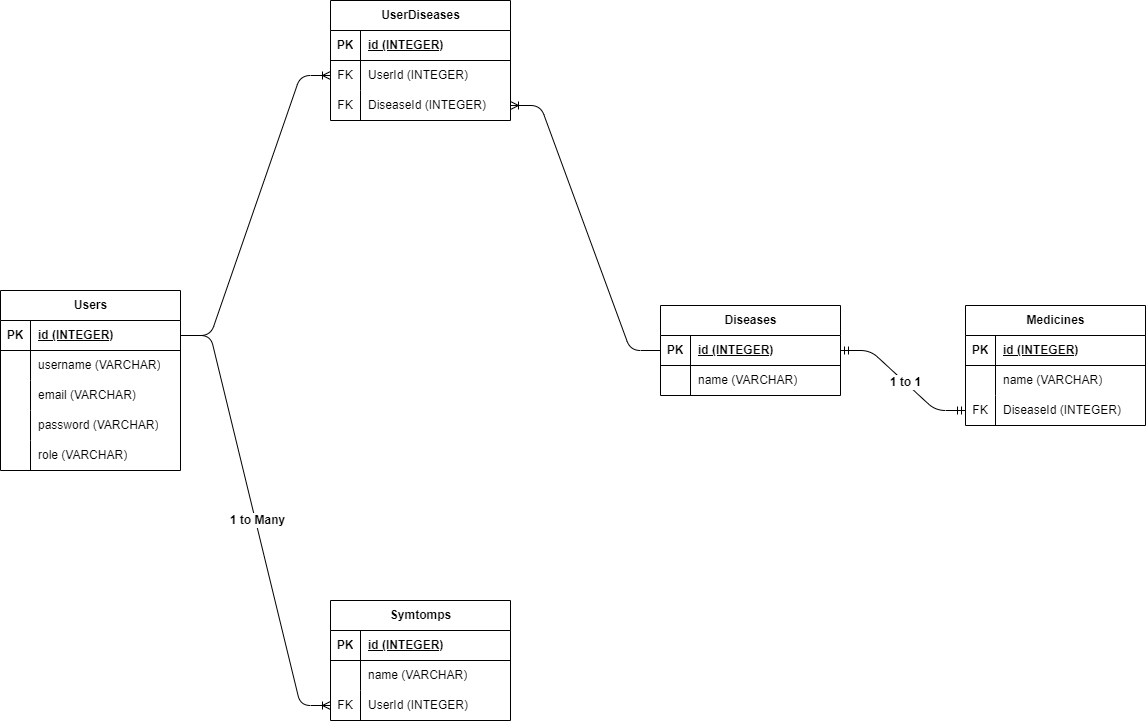

The diagram above was exported from draw.io. Its source (the exported page's mxGraphModel, read from the mxfile embedded in the PNG):
<mxGraphModel dx="1694" dy="1124" grid="1" gridSize="10" guides="1" tooltips="1" connect="1" arrows="1" fold="1" page="1" pageScale="1" pageWidth="1500" pageHeight="1000" math="0" shadow="0">
  <root>
    <mxCell id="0" />
    <mxCell id="1" parent="0" />
    <mxCell id="2" value="Users" style="shape=table;startSize=30;container=1;collapsible=1;childLayout=tableLayout;fixedRows=1;rowLines=0;fontStyle=1;align=center;resizeLast=1;html=1;" vertex="1" parent="1">
      <mxGeometry x="178" y="430" width="180" height="180" as="geometry" />
    </mxCell>
    <mxCell id="3" value="" style="shape=tableRow;horizontal=0;startSize=0;swimlaneHead=0;swimlaneBody=0;fillColor=none;collapsible=0;dropTarget=0;points=[[0,0.5],[1,0.5]];portConstraint=eastwest;top=0;left=0;right=0;bottom=1;" vertex="1" parent="2">
      <mxGeometry y="30" width="180" height="30" as="geometry" />
    </mxCell>
    <mxCell id="4" value="PK" style="shape=partialRectangle;connectable=0;fillColor=none;top=0;left=0;bottom=0;right=0;fontStyle=1;overflow=hidden;whiteSpace=wrap;html=1;" vertex="1" parent="3">
      <mxGeometry width="30" height="30" as="geometry">
        <mxRectangle width="30" height="30" as="alternateBounds" />
      </mxGeometry>
    </mxCell>
    <mxCell id="5" value="id (INTEGER)" style="shape=partialRectangle;connectable=0;fillColor=none;top=0;left=0;bottom=0;right=0;align=left;spacingLeft=6;fontStyle=5;overflow=hidden;whiteSpace=wrap;html=1;" vertex="1" parent="3">
      <mxGeometry x="30" width="150" height="30" as="geometry">
        <mxRectangle width="150" height="30" as="alternateBounds" />
      </mxGeometry>
    </mxCell>
    <mxCell id="6" value="" style="shape=tableRow;horizontal=0;startSize=0;swimlaneHead=0;swimlaneBody=0;fillColor=none;collapsible=0;dropTarget=0;points=[[0,0.5],[1,0.5]];portConstraint=eastwest;top=0;left=0;right=0;bottom=0;" vertex="1" parent="2">
      <mxGeometry y="60" width="180" height="30" as="geometry" />
    </mxCell>
    <mxCell id="7" value="" style="shape=partialRectangle;connectable=0;fillColor=none;top=0;left=0;bottom=0;right=0;editable=1;overflow=hidden;whiteSpace=wrap;html=1;" vertex="1" parent="6">
      <mxGeometry width="30" height="30" as="geometry">
        <mxRectangle width="30" height="30" as="alternateBounds" />
      </mxGeometry>
    </mxCell>
    <mxCell id="8" value="username (VARCHAR)" style="shape=partialRectangle;connectable=0;fillColor=none;top=0;left=0;bottom=0;right=0;align=left;spacingLeft=6;overflow=hidden;whiteSpace=wrap;html=1;" vertex="1" parent="6">
      <mxGeometry x="30" width="150" height="30" as="geometry">
        <mxRectangle width="150" height="30" as="alternateBounds" />
      </mxGeometry>
    </mxCell>
    <mxCell id="9" value="" style="shape=tableRow;horizontal=0;startSize=0;swimlaneHead=0;swimlaneBody=0;fillColor=none;collapsible=0;dropTarget=0;points=[[0,0.5],[1,0.5]];portConstraint=eastwest;top=0;left=0;right=0;bottom=0;" vertex="1" parent="2">
      <mxGeometry y="90" width="180" height="30" as="geometry" />
    </mxCell>
    <mxCell id="10" value="" style="shape=partialRectangle;connectable=0;fillColor=none;top=0;left=0;bottom=0;right=0;editable=1;overflow=hidden;whiteSpace=wrap;html=1;" vertex="1" parent="9">
      <mxGeometry width="30" height="30" as="geometry">
        <mxRectangle width="30" height="30" as="alternateBounds" />
      </mxGeometry>
    </mxCell>
    <mxCell id="11" value="email (VARCHAR)" style="shape=partialRectangle;connectable=0;fillColor=none;top=0;left=0;bottom=0;right=0;align=left;spacingLeft=6;overflow=hidden;whiteSpace=wrap;html=1;" vertex="1" parent="9">
      <mxGeometry x="30" width="150" height="30" as="geometry">
        <mxRectangle width="150" height="30" as="alternateBounds" />
      </mxGeometry>
    </mxCell>
    <mxCell id="12" value="" style="shape=tableRow;horizontal=0;startSize=0;swimlaneHead=0;swimlaneBody=0;fillColor=none;collapsible=0;dropTarget=0;points=[[0,0.5],[1,0.5]];portConstraint=eastwest;top=0;left=0;right=0;bottom=0;" vertex="1" parent="2">
      <mxGeometry y="120" width="180" height="30" as="geometry" />
    </mxCell>
    <mxCell id="13" value="" style="shape=partialRectangle;connectable=0;fillColor=none;top=0;left=0;bottom=0;right=0;editable=1;overflow=hidden;whiteSpace=wrap;html=1;" vertex="1" parent="12">
      <mxGeometry width="30" height="30" as="geometry">
        <mxRectangle width="30" height="30" as="alternateBounds" />
      </mxGeometry>
    </mxCell>
    <mxCell id="14" value="password (VARCHAR)" style="shape=partialRectangle;connectable=0;fillColor=none;top=0;left=0;bottom=0;right=0;align=left;spacingLeft=6;overflow=hidden;whiteSpace=wrap;html=1;" vertex="1" parent="12">
      <mxGeometry x="30" width="150" height="30" as="geometry">
        <mxRectangle width="150" height="30" as="alternateBounds" />
      </mxGeometry>
    </mxCell>
    <mxCell id="15" value="" style="shape=tableRow;horizontal=0;startSize=0;swimlaneHead=0;swimlaneBody=0;fillColor=none;collapsible=0;dropTarget=0;points=[[0,0.5],[1,0.5]];portConstraint=eastwest;top=0;left=0;right=0;bottom=0;" vertex="1" parent="2">
      <mxGeometry y="150" width="180" height="30" as="geometry" />
    </mxCell>
    <mxCell id="16" value="" style="shape=partialRectangle;connectable=0;fillColor=none;top=0;left=0;bottom=0;right=0;editable=1;overflow=hidden;whiteSpace=wrap;html=1;" vertex="1" parent="15">
      <mxGeometry width="30" height="30" as="geometry">
        <mxRectangle width="30" height="30" as="alternateBounds" />
      </mxGeometry>
    </mxCell>
    <mxCell id="17" value="role (VARCHAR)" style="shape=partialRectangle;connectable=0;fillColor=none;top=0;left=0;bottom=0;right=0;align=left;spacingLeft=6;overflow=hidden;whiteSpace=wrap;html=1;" vertex="1" parent="15">
      <mxGeometry x="30" width="150" height="30" as="geometry">
        <mxRectangle width="150" height="30" as="alternateBounds" />
      </mxGeometry>
    </mxCell>
    <mxCell id="21" value="UserDiseases" style="shape=table;startSize=30;container=1;collapsible=1;childLayout=tableLayout;fixedRows=1;rowLines=0;fontStyle=1;align=center;resizeLast=1;html=1;" vertex="1" parent="1">
      <mxGeometry x="508" y="140" width="180" height="120" as="geometry" />
    </mxCell>
    <mxCell id="22" value="" style="shape=tableRow;horizontal=0;startSize=0;swimlaneHead=0;swimlaneBody=0;fillColor=none;collapsible=0;dropTarget=0;points=[[0,0.5],[1,0.5]];portConstraint=eastwest;top=0;left=0;right=0;bottom=1;" vertex="1" parent="21">
      <mxGeometry y="30" width="180" height="30" as="geometry" />
    </mxCell>
    <mxCell id="23" value="PK" style="shape=partialRectangle;connectable=0;fillColor=none;top=0;left=0;bottom=0;right=0;fontStyle=1;overflow=hidden;whiteSpace=wrap;html=1;" vertex="1" parent="22">
      <mxGeometry width="30" height="30" as="geometry">
        <mxRectangle width="30" height="30" as="alternateBounds" />
      </mxGeometry>
    </mxCell>
    <mxCell id="24" value="&lt;span style=&quot;color: rgb(0, 0, 0);&quot;&gt;id (INTEGER)&lt;/span&gt;" style="shape=partialRectangle;connectable=0;fillColor=none;top=0;left=0;bottom=0;right=0;align=left;spacingLeft=6;fontStyle=5;overflow=hidden;whiteSpace=wrap;html=1;" vertex="1" parent="22">
      <mxGeometry x="30" width="150" height="30" as="geometry">
        <mxRectangle width="150" height="30" as="alternateBounds" />
      </mxGeometry>
    </mxCell>
    <mxCell id="45" value="" style="shape=tableRow;horizontal=0;startSize=0;swimlaneHead=0;swimlaneBody=0;fillColor=none;collapsible=0;dropTarget=0;points=[[0,0.5],[1,0.5]];portConstraint=eastwest;top=0;left=0;right=0;bottom=0;" vertex="1" parent="21">
      <mxGeometry y="60" width="180" height="30" as="geometry" />
    </mxCell>
    <mxCell id="46" value="FK" style="shape=partialRectangle;connectable=0;fillColor=none;top=0;left=0;bottom=0;right=0;fontStyle=0;overflow=hidden;whiteSpace=wrap;html=1;" vertex="1" parent="45">
      <mxGeometry width="30" height="30" as="geometry">
        <mxRectangle width="30" height="30" as="alternateBounds" />
      </mxGeometry>
    </mxCell>
    <mxCell id="47" value="UserId (INTEGER)" style="shape=partialRectangle;connectable=0;fillColor=none;top=0;left=0;bottom=0;right=0;align=left;spacingLeft=6;fontStyle=0;overflow=hidden;whiteSpace=wrap;html=1;" vertex="1" parent="45">
      <mxGeometry x="30" width="150" height="30" as="geometry">
        <mxRectangle width="150" height="30" as="alternateBounds" />
      </mxGeometry>
    </mxCell>
    <mxCell id="52" value="" style="shape=tableRow;horizontal=0;startSize=0;swimlaneHead=0;swimlaneBody=0;fillColor=none;collapsible=0;dropTarget=0;points=[[0,0.5],[1,0.5]];portConstraint=eastwest;top=0;left=0;right=0;bottom=0;" vertex="1" parent="21">
      <mxGeometry y="90" width="180" height="30" as="geometry" />
    </mxCell>
    <mxCell id="53" value="FK" style="shape=partialRectangle;connectable=0;fillColor=none;top=0;left=0;bottom=0;right=0;fontStyle=0;overflow=hidden;whiteSpace=wrap;html=1;" vertex="1" parent="52">
      <mxGeometry width="30" height="30" as="geometry">
        <mxRectangle width="30" height="30" as="alternateBounds" />
      </mxGeometry>
    </mxCell>
    <mxCell id="54" value="DiseaseId (INTEGER)" style="shape=partialRectangle;connectable=0;fillColor=none;top=0;left=0;bottom=0;right=0;align=left;spacingLeft=6;fontStyle=0;overflow=hidden;whiteSpace=wrap;html=1;" vertex="1" parent="52">
      <mxGeometry x="30" width="150" height="30" as="geometry">
        <mxRectangle width="150" height="30" as="alternateBounds" />
      </mxGeometry>
    </mxCell>
    <mxCell id="55" value="Diseases" style="shape=table;startSize=30;container=1;collapsible=1;childLayout=tableLayout;fixedRows=1;rowLines=0;fontStyle=1;align=center;resizeLast=1;html=1;" vertex="1" parent="1">
      <mxGeometry x="838" y="445" width="180" height="90" as="geometry" />
    </mxCell>
    <mxCell id="56" value="" style="shape=tableRow;horizontal=0;startSize=0;swimlaneHead=0;swimlaneBody=0;fillColor=none;collapsible=0;dropTarget=0;points=[[0,0.5],[1,0.5]];portConstraint=eastwest;top=0;left=0;right=0;bottom=1;" vertex="1" parent="55">
      <mxGeometry y="30" width="180" height="30" as="geometry" />
    </mxCell>
    <mxCell id="57" value="PK" style="shape=partialRectangle;connectable=0;fillColor=none;top=0;left=0;bottom=0;right=0;fontStyle=1;overflow=hidden;whiteSpace=wrap;html=1;" vertex="1" parent="56">
      <mxGeometry width="30" height="30" as="geometry">
        <mxRectangle width="30" height="30" as="alternateBounds" />
      </mxGeometry>
    </mxCell>
    <mxCell id="58" value="id (INTEGER)" style="shape=partialRectangle;connectable=0;fillColor=none;top=0;left=0;bottom=0;right=0;align=left;spacingLeft=6;fontStyle=5;overflow=hidden;whiteSpace=wrap;html=1;" vertex="1" parent="56">
      <mxGeometry x="30" width="150" height="30" as="geometry">
        <mxRectangle width="150" height="30" as="alternateBounds" />
      </mxGeometry>
    </mxCell>
    <mxCell id="59" value="" style="shape=tableRow;horizontal=0;startSize=0;swimlaneHead=0;swimlaneBody=0;fillColor=none;collapsible=0;dropTarget=0;points=[[0,0.5],[1,0.5]];portConstraint=eastwest;top=0;left=0;right=0;bottom=0;" vertex="1" parent="55">
      <mxGeometry y="60" width="180" height="30" as="geometry" />
    </mxCell>
    <mxCell id="60" value="" style="shape=partialRectangle;connectable=0;fillColor=none;top=0;left=0;bottom=0;right=0;editable=1;overflow=hidden;whiteSpace=wrap;html=1;" vertex="1" parent="59">
      <mxGeometry width="30" height="30" as="geometry">
        <mxRectangle width="30" height="30" as="alternateBounds" />
      </mxGeometry>
    </mxCell>
    <mxCell id="61" value="name (VARCHAR)" style="shape=partialRectangle;connectable=0;fillColor=none;top=0;left=0;bottom=0;right=0;align=left;spacingLeft=6;overflow=hidden;whiteSpace=wrap;html=1;" vertex="1" parent="59">
      <mxGeometry x="30" width="150" height="30" as="geometry">
        <mxRectangle width="150" height="30" as="alternateBounds" />
      </mxGeometry>
    </mxCell>
    <mxCell id="74" value="" style="edgeStyle=entityRelationEdgeStyle;fontSize=12;html=1;endArrow=ERoneToMany;exitX=1;exitY=0.5;exitDx=0;exitDy=0;entryX=0;entryY=0.5;entryDx=0;entryDy=0;" edge="1" parent="1" source="3" target="45">
      <mxGeometry width="100" height="100" relative="1" as="geometry">
        <mxPoint x="548" y="400" as="sourcePoint" />
        <mxPoint x="648" y="300" as="targetPoint" />
      </mxGeometry>
    </mxCell>
    <mxCell id="75" value="" style="edgeStyle=entityRelationEdgeStyle;fontSize=12;html=1;endArrow=ERoneToMany;exitX=0;exitY=0.5;exitDx=0;exitDy=0;entryX=1;entryY=0.5;entryDx=0;entryDy=0;" edge="1" parent="1" source="56" target="52">
      <mxGeometry width="100" height="100" relative="1" as="geometry">
        <mxPoint x="628" y="510" as="sourcePoint" />
        <mxPoint x="778" y="220" as="targetPoint" />
        <Array as="points">
          <mxPoint x="948" y="375" />
        </Array>
      </mxGeometry>
    </mxCell>
    <mxCell id="76" value="Symtomps" style="shape=table;startSize=30;container=1;collapsible=1;childLayout=tableLayout;fixedRows=1;rowLines=0;fontStyle=1;align=center;resizeLast=1;html=1;" vertex="1" parent="1">
      <mxGeometry x="508" y="740" width="180" height="120" as="geometry" />
    </mxCell>
    <mxCell id="77" value="" style="shape=tableRow;horizontal=0;startSize=0;swimlaneHead=0;swimlaneBody=0;fillColor=none;collapsible=0;dropTarget=0;points=[[0,0.5],[1,0.5]];portConstraint=eastwest;top=0;left=0;right=0;bottom=1;" vertex="1" parent="76">
      <mxGeometry y="30" width="180" height="30" as="geometry" />
    </mxCell>
    <mxCell id="78" value="PK" style="shape=partialRectangle;connectable=0;fillColor=none;top=0;left=0;bottom=0;right=0;fontStyle=1;overflow=hidden;whiteSpace=wrap;html=1;" vertex="1" parent="77">
      <mxGeometry width="30" height="30" as="geometry">
        <mxRectangle width="30" height="30" as="alternateBounds" />
      </mxGeometry>
    </mxCell>
    <mxCell id="79" value="id (INTEGER)" style="shape=partialRectangle;connectable=0;fillColor=none;top=0;left=0;bottom=0;right=0;align=left;spacingLeft=6;fontStyle=5;overflow=hidden;whiteSpace=wrap;html=1;" vertex="1" parent="77">
      <mxGeometry x="30" width="150" height="30" as="geometry">
        <mxRectangle width="150" height="30" as="alternateBounds" />
      </mxGeometry>
    </mxCell>
    <mxCell id="80" value="" style="shape=tableRow;horizontal=0;startSize=0;swimlaneHead=0;swimlaneBody=0;fillColor=none;collapsible=0;dropTarget=0;points=[[0,0.5],[1,0.5]];portConstraint=eastwest;top=0;left=0;right=0;bottom=0;" vertex="1" parent="76">
      <mxGeometry y="60" width="180" height="30" as="geometry" />
    </mxCell>
    <mxCell id="81" value="" style="shape=partialRectangle;connectable=0;fillColor=none;top=0;left=0;bottom=0;right=0;editable=1;overflow=hidden;whiteSpace=wrap;html=1;" vertex="1" parent="80">
      <mxGeometry width="30" height="30" as="geometry">
        <mxRectangle width="30" height="30" as="alternateBounds" />
      </mxGeometry>
    </mxCell>
    <mxCell id="82" value="name (VARCHAR)" style="shape=partialRectangle;connectable=0;fillColor=none;top=0;left=0;bottom=0;right=0;align=left;spacingLeft=6;overflow=hidden;whiteSpace=wrap;html=1;" vertex="1" parent="80">
      <mxGeometry x="30" width="150" height="30" as="geometry">
        <mxRectangle width="150" height="30" as="alternateBounds" />
      </mxGeometry>
    </mxCell>
    <mxCell id="120" value="" style="shape=tableRow;horizontal=0;startSize=0;swimlaneHead=0;swimlaneBody=0;fillColor=none;collapsible=0;dropTarget=0;points=[[0,0.5],[1,0.5]];portConstraint=eastwest;top=0;left=0;right=0;bottom=0;" vertex="1" parent="76">
      <mxGeometry y="90" width="180" height="30" as="geometry" />
    </mxCell>
    <mxCell id="121" value="FK" style="shape=partialRectangle;connectable=0;fillColor=none;top=0;left=0;bottom=0;right=0;fontStyle=0;overflow=hidden;whiteSpace=wrap;html=1;" vertex="1" parent="120">
      <mxGeometry width="30" height="30" as="geometry">
        <mxRectangle width="30" height="30" as="alternateBounds" />
      </mxGeometry>
    </mxCell>
    <mxCell id="122" value="&lt;span style=&quot;color: rgb(0, 0, 0);&quot;&gt;UserId (INTEGER)&lt;/span&gt;" style="shape=partialRectangle;connectable=0;fillColor=none;top=0;left=0;bottom=0;right=0;align=left;spacingLeft=6;fontStyle=0;overflow=hidden;whiteSpace=wrap;html=1;" vertex="1" parent="120">
      <mxGeometry x="30" width="150" height="30" as="geometry">
        <mxRectangle width="150" height="30" as="alternateBounds" />
      </mxGeometry>
    </mxCell>
    <mxCell id="93" value="" style="edgeStyle=entityRelationEdgeStyle;fontSize=12;html=1;endArrow=ERoneToMany;exitX=1;exitY=0.5;exitDx=0;exitDy=0;entryX=0;entryY=0.5;entryDx=0;entryDy=0;" edge="1" parent="1" source="3" target="120">
      <mxGeometry width="100" height="100" relative="1" as="geometry">
        <mxPoint x="428" y="610" as="sourcePoint" />
        <mxPoint x="428" y="650" as="targetPoint" />
        <Array as="points">
          <mxPoint x="508" y="625" />
        </Array>
      </mxGeometry>
    </mxCell>
    <mxCell id="94" value="&lt;font style=&quot;font-size: 12px;&quot;&gt;&lt;b&gt;1 to Many&lt;/b&gt;&lt;/font&gt;" style="edgeLabel;html=1;align=center;verticalAlign=middle;resizable=0;points=[];" vertex="1" connectable="0" parent="93">
      <mxGeometry x="0.001" y="1" relative="1" as="geometry">
        <mxPoint as="offset" />
      </mxGeometry>
    </mxCell>
    <mxCell id="96" value="Medicines" style="shape=table;startSize=30;container=1;collapsible=1;childLayout=tableLayout;fixedRows=1;rowLines=0;fontStyle=1;align=center;resizeLast=1;html=1;" vertex="1" parent="1">
      <mxGeometry x="1143" y="445" width="180" height="120" as="geometry" />
    </mxCell>
    <mxCell id="97" value="" style="shape=tableRow;horizontal=0;startSize=0;swimlaneHead=0;swimlaneBody=0;fillColor=none;collapsible=0;dropTarget=0;points=[[0,0.5],[1,0.5]];portConstraint=eastwest;top=0;left=0;right=0;bottom=1;" vertex="1" parent="96">
      <mxGeometry y="30" width="180" height="30" as="geometry" />
    </mxCell>
    <mxCell id="98" value="PK" style="shape=partialRectangle;connectable=0;fillColor=none;top=0;left=0;bottom=0;right=0;fontStyle=1;overflow=hidden;whiteSpace=wrap;html=1;" vertex="1" parent="97">
      <mxGeometry width="30" height="30" as="geometry">
        <mxRectangle width="30" height="30" as="alternateBounds" />
      </mxGeometry>
    </mxCell>
    <mxCell id="99" value="id (INTEGER)" style="shape=partialRectangle;connectable=0;fillColor=none;top=0;left=0;bottom=0;right=0;align=left;spacingLeft=6;fontStyle=5;overflow=hidden;whiteSpace=wrap;html=1;" vertex="1" parent="97">
      <mxGeometry x="30" width="150" height="30" as="geometry">
        <mxRectangle width="150" height="30" as="alternateBounds" />
      </mxGeometry>
    </mxCell>
    <mxCell id="100" value="" style="shape=tableRow;horizontal=0;startSize=0;swimlaneHead=0;swimlaneBody=0;fillColor=none;collapsible=0;dropTarget=0;points=[[0,0.5],[1,0.5]];portConstraint=eastwest;top=0;left=0;right=0;bottom=0;" vertex="1" parent="96">
      <mxGeometry y="60" width="180" height="30" as="geometry" />
    </mxCell>
    <mxCell id="101" value="" style="shape=partialRectangle;connectable=0;fillColor=none;top=0;left=0;bottom=0;right=0;editable=1;overflow=hidden;whiteSpace=wrap;html=1;" vertex="1" parent="100">
      <mxGeometry width="30" height="30" as="geometry">
        <mxRectangle width="30" height="30" as="alternateBounds" />
      </mxGeometry>
    </mxCell>
    <mxCell id="102" value="name (VARCHAR)" style="shape=partialRectangle;connectable=0;fillColor=none;top=0;left=0;bottom=0;right=0;align=left;spacingLeft=6;overflow=hidden;whiteSpace=wrap;html=1;" vertex="1" parent="100">
      <mxGeometry x="30" width="150" height="30" as="geometry">
        <mxRectangle width="150" height="30" as="alternateBounds" />
      </mxGeometry>
    </mxCell>
    <mxCell id="112" value="" style="shape=tableRow;horizontal=0;startSize=0;swimlaneHead=0;swimlaneBody=0;fillColor=none;collapsible=0;dropTarget=0;points=[[0,0.5],[1,0.5]];portConstraint=eastwest;top=0;left=0;right=0;bottom=0;" vertex="1" parent="96">
      <mxGeometry y="90" width="180" height="30" as="geometry" />
    </mxCell>
    <mxCell id="113" value="FK" style="shape=partialRectangle;connectable=0;fillColor=none;top=0;left=0;bottom=0;right=0;fontStyle=0;overflow=hidden;whiteSpace=wrap;html=1;" vertex="1" parent="112">
      <mxGeometry width="30" height="30" as="geometry">
        <mxRectangle width="30" height="30" as="alternateBounds" />
      </mxGeometry>
    </mxCell>
    <mxCell id="114" value="&lt;span style=&quot;color: rgb(0, 0, 0);&quot;&gt;DiseaseId (INTEGER)&lt;/span&gt;" style="shape=partialRectangle;connectable=0;fillColor=none;top=0;left=0;bottom=0;right=0;align=left;spacingLeft=6;fontStyle=0;overflow=hidden;whiteSpace=wrap;html=1;" vertex="1" parent="112">
      <mxGeometry x="30" width="150" height="30" as="geometry">
        <mxRectangle width="150" height="30" as="alternateBounds" />
      </mxGeometry>
    </mxCell>
    <mxCell id="115" value="" style="edgeStyle=entityRelationEdgeStyle;fontSize=12;html=1;endArrow=ERmandOne;startArrow=ERmandOne;exitX=0;exitY=0.5;exitDx=0;exitDy=0;entryX=1;entryY=0.5;entryDx=0;entryDy=0;" edge="1" parent="1" source="112" target="56">
      <mxGeometry width="100" height="100" relative="1" as="geometry">
        <mxPoint x="1063" y="560" as="sourcePoint" />
        <mxPoint x="1015" y="490" as="targetPoint" />
        <Array as="points">
          <mxPoint x="1313" y="705" />
          <mxPoint x="1213" y="665" />
          <mxPoint x="943" y="680" />
        </Array>
      </mxGeometry>
    </mxCell>
    <mxCell id="116" value="&lt;b&gt;&lt;font style=&quot;font-size: 12px;&quot;&gt;1 to 1&lt;/font&gt;&lt;/b&gt;" style="edgeLabel;html=1;align=center;verticalAlign=middle;resizable=0;points=[];" vertex="1" connectable="0" parent="115">
      <mxGeometry x="-0.0296" y="1" relative="1" as="geometry">
        <mxPoint y="-1" as="offset" />
      </mxGeometry>
    </mxCell>
  </root>
</mxGraphModel>